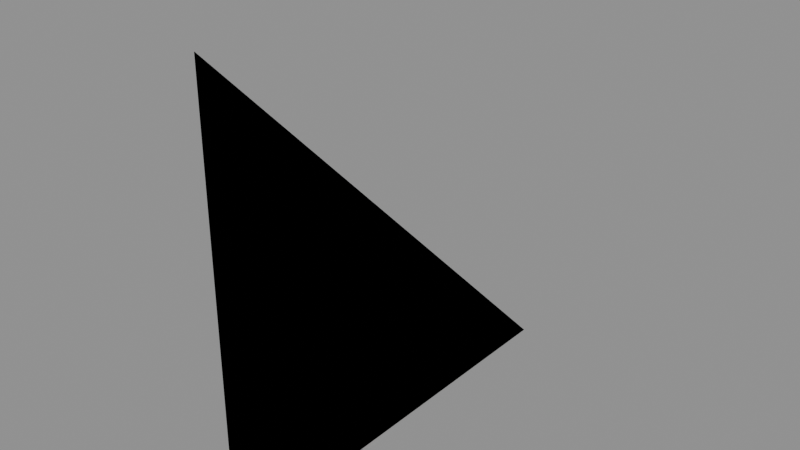 # Source: input.blend  (saved by Blender 5.2.44; exported with 4.5.12 LTS)
import bpy
from mathutils import Matrix  # noqa: F401  (used for matrix-valued properties, if any)

bpy.ops.wm.read_factory_settings(use_empty=True)
scene = bpy.context.scene
scene.name = 'Scene'

# ---- meshes
me_m4_focal_mesh = bpy.data.meshes.new('M4_Focal_mesh')
me_m4_focal_mesh.from_pydata([(0.0, 0.0, 0.0), (0.0, 1.0, 0.0), (0.0, 0.0, 1.0)], [], [(0, 1, 2)])
me_m4_focal_mesh.update()
me_m4_near_mesh = bpy.data.meshes.new('M4_Near_mesh')
me_m4_near_mesh.from_pydata([(0.0, 0.0, 0.0), (0.0, 1.0, 0.0), (0.0, 0.0, 1.0)], [], [(0, 1, 2)])
me_m4_near_mesh.update()
me_m4_tie_mesh = bpy.data.meshes.new('M4_Tie_mesh')
me_m4_tie_mesh.from_pydata([(0.0, 0.0, 0.0), (0.0, 1.0, 0.0), (0.0, 0.0, 1.0)], [], [(0, 1, 2)])
me_m4_tie_mesh.update()
me_m4_far_00_mesh = bpy.data.meshes.new('M4_Far_00_mesh')
me_m4_far_00_mesh.from_pydata([(0.0, 0.0, 0.0), (0.0, 1.0, 0.0), (0.0, 0.0, 1.0)], [], [(0, 1, 2)])
me_m4_far_00_mesh.update()
me_m4_far_01_mesh = bpy.data.meshes.new('M4_Far_01_mesh')
me_m4_far_01_mesh.from_pydata([(0.0, 0.0, 0.0), (0.0, 1.0, 0.0), (0.0, 0.0, 1.0)], [], [(0, 1, 2)])
me_m4_far_01_mesh.update()
me_m4_far_02_mesh = bpy.data.meshes.new('M4_Far_02_mesh')
me_m4_far_02_mesh.from_pydata([(0.0, 0.0, 0.0), (0.0, 1.0, 0.0), (0.0, 0.0, 1.0)], [], [(0, 1, 2)])
me_m4_far_02_mesh.update()

# ---- objects
ob_m4_focal = bpy.data.objects.new('M4_Focal', me_m4_focal_mesh)
ob_m4_near = bpy.data.objects.new('M4_Near', me_m4_near_mesh)
ob_m4_tie = bpy.data.objects.new('M4_Tie', me_m4_tie_mesh)
ob_m4_far_00 = bpy.data.objects.new('M4_Far_00', me_m4_far_00_mesh)
ob_m4_far_01 = bpy.data.objects.new('M4_Far_01', me_m4_far_01_mesh)
ob_m4_far_02 = bpy.data.objects.new('M4_Far_02', me_m4_far_02_mesh)

# ---- transforms, parenting, visibility, modifiers, constraints
ob_m4_focal.location = (0.0, 0.0, 0.0)
ob_m4_near.location = (0.0, 0.0, 0.0)
ob_m4_tie.location = (0.0, 0.0, 0.0)
ob_m4_far_00.location = (0.0, 0.0, 0.0)
ob_m4_far_01.location = (0.0, 0.0, 0.0)
ob_m4_far_02.location = (0.0, 0.0, 0.0)

# ---- collection membership
scene.collection.objects.link(ob_m4_focal)
scene.collection.objects.link(ob_m4_near)
scene.collection.objects.link(ob_m4_tie)
scene.collection.objects.link(ob_m4_far_00)
scene.collection.objects.link(ob_m4_far_01)
scene.collection.objects.link(ob_m4_far_02)

# ---- scene / render settings (as saved in the file)
scene.frame_start = 1; scene.frame_end = 250; scene.frame_set(1)
scene.render.engine = 'BLENDER_EEVEE_NEXT'
scene.render.bake_bias = 0.0
scene.render.bake_samples = 0
scene.render.compositor_device = 'GPU'
scene.eevee.use_volume_custom_range = False
scene.eevee.fast_gi_thickness_near = 0.1
scene.eevee.fast_gi_thickness_far = 0.0
scene.eevee.ray_tracing_options.screen_trace_thickness = 0.1
bpy.context.view_layer.update()

# ---- added for rendering (the .blend has no active camera and no usable light): camera, sun + grey world if the file has none
cam_auto = bpy.data.cameras.new('AutoCamera')
cam_auto.lens = 50.0
cam_auto.sensor_width = 36.0
cam_auto.clip_end = 1000.0
ob_auto_camera = bpy.data.objects.new('AutoCamera', cam_auto)
scene.collection.objects.link(ob_auto_camera)
ob_auto_camera.location = (1.30847, -1.07016, 1.54677)
ob_auto_camera.rotation_euler = (1.09748, -7.21219e-08, 0.694738)
scene.camera = ob_auto_camera
light_auto_sun = bpy.data.lights.new('AutoSun', 'SUN')
light_auto_sun.energy = 3.0
light_auto_sun.angle = 0.0523599
ob_auto_sun = bpy.data.objects.new('AutoSun', light_auto_sun)
scene.collection.objects.link(ob_auto_sun)
ob_auto_sun.rotation_euler = (0.872665, 0.174533, 0.523599)
if scene.world is None:
    world_auto = bpy.data.worlds.new('AutoWorld')
    world_auto.color = (0.3, 0.3, 0.3)
    scene.world = world_auto
bpy.context.view_layer.update()
